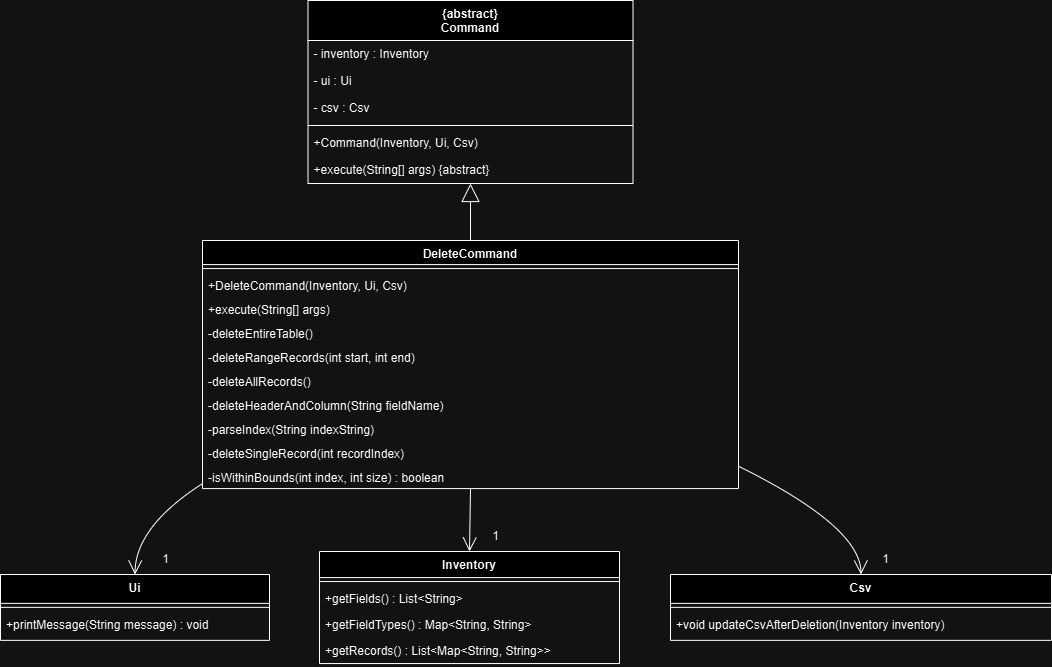

The diagram above was exported from draw.io. Its source (the exported page's mxGraphModel, read from the mxfile embedded in the PNG):
<mxGraphModel dx="2041" dy="983" grid="1" gridSize="10" guides="1" tooltips="1" connect="1" arrows="1" fold="1" page="1" pageScale="1" pageWidth="850" pageHeight="1100" math="0" shadow="0">
  <root>
    <mxCell id="0" />
    <mxCell id="1" parent="0" />
    <mxCell id="51YyqelNCjIZmRTpBi9S-1" value="{abstract}&#10;Command" style="swimlane;fontStyle=1;align=center;verticalAlign=top;childLayout=stackLayout;horizontal=1;startSize=40;horizontalStack=0;resizeParent=1;resizeParentMax=0;resizeLast=0;collapsible=0;marginBottom=0;" vertex="1" parent="1">
      <mxGeometry x="327.5" width="325" height="183" as="geometry" />
    </mxCell>
    <mxCell id="51YyqelNCjIZmRTpBi9S-2" value="- inventory : Inventory " style="text;strokeColor=none;fillColor=none;align=left;verticalAlign=top;spacingLeft=4;spacingRight=4;overflow=hidden;rotatable=0;points=[[0,0.5],[1,0.5]];portConstraint=eastwest;" vertex="1" parent="51YyqelNCjIZmRTpBi9S-1">
      <mxGeometry y="40" width="325" height="27" as="geometry" />
    </mxCell>
    <mxCell id="51YyqelNCjIZmRTpBi9S-3" value="- ui : Ui" style="text;strokeColor=none;fillColor=none;align=left;verticalAlign=top;spacingLeft=4;spacingRight=4;overflow=hidden;rotatable=0;points=[[0,0.5],[1,0.5]];portConstraint=eastwest;" vertex="1" parent="51YyqelNCjIZmRTpBi9S-1">
      <mxGeometry y="67" width="325" height="27" as="geometry" />
    </mxCell>
    <mxCell id="51YyqelNCjIZmRTpBi9S-4" value="- csv : Csv" style="text;strokeColor=none;fillColor=none;align=left;verticalAlign=top;spacingLeft=4;spacingRight=4;overflow=hidden;rotatable=0;points=[[0,0.5],[1,0.5]];portConstraint=eastwest;" vertex="1" parent="51YyqelNCjIZmRTpBi9S-1">
      <mxGeometry y="94" width="325" height="27" as="geometry" />
    </mxCell>
    <mxCell id="51YyqelNCjIZmRTpBi9S-5" style="line;strokeWidth=1;fillColor=none;align=left;verticalAlign=middle;spacingTop=-1;spacingLeft=3;spacingRight=3;rotatable=0;labelPosition=right;points=[];portConstraint=eastwest;strokeColor=inherit;" vertex="1" parent="51YyqelNCjIZmRTpBi9S-1">
      <mxGeometry y="121" width="325" height="8" as="geometry" />
    </mxCell>
    <mxCell id="51YyqelNCjIZmRTpBi9S-6" value="+Command(Inventory, Ui, Csv)" style="text;strokeColor=none;fillColor=none;align=left;verticalAlign=top;spacingLeft=4;spacingRight=4;overflow=hidden;rotatable=0;points=[[0,0.5],[1,0.5]];portConstraint=eastwest;" vertex="1" parent="51YyqelNCjIZmRTpBi9S-1">
      <mxGeometry y="129" width="325" height="27" as="geometry" />
    </mxCell>
    <mxCell id="51YyqelNCjIZmRTpBi9S-7" value="+execute(String[] args) {abstract}" style="text;strokeColor=none;fillColor=none;align=left;verticalAlign=top;spacingLeft=4;spacingRight=4;overflow=hidden;rotatable=0;points=[[0,0.5],[1,0.5]];portConstraint=eastwest;" vertex="1" parent="51YyqelNCjIZmRTpBi9S-1">
      <mxGeometry y="156" width="325" height="27" as="geometry" />
    </mxCell>
    <mxCell id="51YyqelNCjIZmRTpBi9S-8" value="DeleteCommand" style="swimlane;fontStyle=1;align=center;verticalAlign=top;childLayout=stackLayout;horizontal=1;startSize=24.068028041294642;horizontalStack=0;resizeParent=1;resizeParentMax=0;resizeLast=0;collapsible=0;marginBottom=0;" vertex="1" parent="1">
      <mxGeometry x="222" y="240" width="536" height="248.06802804129464" as="geometry" />
    </mxCell>
    <mxCell id="51YyqelNCjIZmRTpBi9S-9" style="line;strokeWidth=1;fillColor=none;align=left;verticalAlign=middle;spacingTop=-1;spacingLeft=3;spacingRight=3;rotatable=0;labelPosition=right;points=[];portConstraint=eastwest;strokeColor=inherit;" vertex="1" parent="51YyqelNCjIZmRTpBi9S-8">
      <mxGeometry y="24.068028041294642" width="536" height="8" as="geometry" />
    </mxCell>
    <mxCell id="51YyqelNCjIZmRTpBi9S-10" value="+DeleteCommand(Inventory, Ui, Csv)" style="text;strokeColor=none;fillColor=none;align=left;verticalAlign=top;spacingLeft=4;spacingRight=4;overflow=hidden;rotatable=0;points=[[0,0.5],[1,0.5]];portConstraint=eastwest;" vertex="1" parent="51YyqelNCjIZmRTpBi9S-8">
      <mxGeometry y="32.06802804129464" width="536" height="24" as="geometry" />
    </mxCell>
    <mxCell id="51YyqelNCjIZmRTpBi9S-11" value="+execute(String[] args)" style="text;strokeColor=none;fillColor=none;align=left;verticalAlign=top;spacingLeft=4;spacingRight=4;overflow=hidden;rotatable=0;points=[[0,0.5],[1,0.5]];portConstraint=eastwest;" vertex="1" parent="51YyqelNCjIZmRTpBi9S-8">
      <mxGeometry y="56.06802804129464" width="536" height="24" as="geometry" />
    </mxCell>
    <mxCell id="51YyqelNCjIZmRTpBi9S-12" value="-deleteEntireTable()" style="text;strokeColor=none;fillColor=none;align=left;verticalAlign=top;spacingLeft=4;spacingRight=4;overflow=hidden;rotatable=0;points=[[0,0.5],[1,0.5]];portConstraint=eastwest;" vertex="1" parent="51YyqelNCjIZmRTpBi9S-8">
      <mxGeometry y="80.06802804129464" width="536" height="24" as="geometry" />
    </mxCell>
    <mxCell id="51YyqelNCjIZmRTpBi9S-13" value="-deleteRangeRecords(int start, int end)" style="text;strokeColor=none;fillColor=none;align=left;verticalAlign=top;spacingLeft=4;spacingRight=4;overflow=hidden;rotatable=0;points=[[0,0.5],[1,0.5]];portConstraint=eastwest;" vertex="1" parent="51YyqelNCjIZmRTpBi9S-8">
      <mxGeometry y="104.06802804129464" width="536" height="24" as="geometry" />
    </mxCell>
    <mxCell id="51YyqelNCjIZmRTpBi9S-14" value="-deleteAllRecords()" style="text;strokeColor=none;fillColor=none;align=left;verticalAlign=top;spacingLeft=4;spacingRight=4;overflow=hidden;rotatable=0;points=[[0,0.5],[1,0.5]];portConstraint=eastwest;" vertex="1" parent="51YyqelNCjIZmRTpBi9S-8">
      <mxGeometry y="128.06802804129464" width="536" height="24" as="geometry" />
    </mxCell>
    <mxCell id="51YyqelNCjIZmRTpBi9S-15" value="-deleteHeaderAndColumn(String fieldName)" style="text;strokeColor=none;fillColor=none;align=left;verticalAlign=top;spacingLeft=4;spacingRight=4;overflow=hidden;rotatable=0;points=[[0,0.5],[1,0.5]];portConstraint=eastwest;" vertex="1" parent="51YyqelNCjIZmRTpBi9S-8">
      <mxGeometry y="152.06802804129464" width="536" height="24" as="geometry" />
    </mxCell>
    <mxCell id="51YyqelNCjIZmRTpBi9S-16" value="-parseIndex(String indexString)" style="text;strokeColor=none;fillColor=none;align=left;verticalAlign=top;spacingLeft=4;spacingRight=4;overflow=hidden;rotatable=0;points=[[0,0.5],[1,0.5]];portConstraint=eastwest;" vertex="1" parent="51YyqelNCjIZmRTpBi9S-8">
      <mxGeometry y="176.06802804129464" width="536" height="24" as="geometry" />
    </mxCell>
    <mxCell id="51YyqelNCjIZmRTpBi9S-17" value="-deleteSingleRecord(int recordIndex)" style="text;strokeColor=none;fillColor=none;align=left;verticalAlign=top;spacingLeft=4;spacingRight=4;overflow=hidden;rotatable=0;points=[[0,0.5],[1,0.5]];portConstraint=eastwest;" vertex="1" parent="51YyqelNCjIZmRTpBi9S-8">
      <mxGeometry y="200.06802804129464" width="536" height="24" as="geometry" />
    </mxCell>
    <mxCell id="51YyqelNCjIZmRTpBi9S-18" value="-isWithinBounds(int index, int size) : boolean" style="text;strokeColor=none;fillColor=none;align=left;verticalAlign=top;spacingLeft=4;spacingRight=4;overflow=hidden;rotatable=0;points=[[0,0.5],[1,0.5]];portConstraint=eastwest;" vertex="1" parent="51YyqelNCjIZmRTpBi9S-8">
      <mxGeometry y="224.06802804129464" width="536" height="24" as="geometry" />
    </mxCell>
    <mxCell id="51YyqelNCjIZmRTpBi9S-19" value="Ui" style="swimlane;fontStyle=1;align=center;verticalAlign=top;childLayout=stackLayout;horizontal=1;startSize=28.85714111328125;horizontalStack=0;resizeParent=1;resizeParentMax=0;resizeLast=0;collapsible=0;marginBottom=0;" vertex="1" parent="1">
      <mxGeometry x="20" y="574" width="269" height="65.85714111328124" as="geometry" />
    </mxCell>
    <mxCell id="51YyqelNCjIZmRTpBi9S-20" style="line;strokeWidth=1;fillColor=none;align=left;verticalAlign=middle;spacingTop=-1;spacingLeft=3;spacingRight=3;rotatable=0;labelPosition=right;points=[];portConstraint=eastwest;strokeColor=inherit;" vertex="1" parent="51YyqelNCjIZmRTpBi9S-19">
      <mxGeometry y="28.85714111328125" width="269" height="8" as="geometry" />
    </mxCell>
    <mxCell id="51YyqelNCjIZmRTpBi9S-21" value="+printMessage(String message) : void" style="text;strokeColor=none;fillColor=none;align=left;verticalAlign=top;spacingLeft=4;spacingRight=4;overflow=hidden;rotatable=0;points=[[0,0.5],[1,0.5]];portConstraint=eastwest;" vertex="1" parent="51YyqelNCjIZmRTpBi9S-19">
      <mxGeometry y="36.85714111328125" width="269" height="29" as="geometry" />
    </mxCell>
    <mxCell id="51YyqelNCjIZmRTpBi9S-22" value="Inventory" style="swimlane;fontStyle=1;align=center;verticalAlign=top;childLayout=stackLayout;horizontal=1;startSize=26.063491821289062;horizontalStack=0;resizeParent=1;resizeParentMax=0;resizeLast=0;collapsible=0;marginBottom=0;" vertex="1" parent="1">
      <mxGeometry x="339" y="551" width="300" height="112.06349182128906" as="geometry" />
    </mxCell>
    <mxCell id="51YyqelNCjIZmRTpBi9S-23" style="line;strokeWidth=1;fillColor=none;align=left;verticalAlign=middle;spacingTop=-1;spacingLeft=3;spacingRight=3;rotatable=0;labelPosition=right;points=[];portConstraint=eastwest;strokeColor=inherit;" vertex="1" parent="51YyqelNCjIZmRTpBi9S-22">
      <mxGeometry y="26.063491821289062" width="300" height="8" as="geometry" />
    </mxCell>
    <mxCell id="51YyqelNCjIZmRTpBi9S-24" value="+getFields() : List&lt;String&gt;" style="text;strokeColor=none;fillColor=none;align=left;verticalAlign=top;spacingLeft=4;spacingRight=4;overflow=hidden;rotatable=0;points=[[0,0.5],[1,0.5]];portConstraint=eastwest;" vertex="1" parent="51YyqelNCjIZmRTpBi9S-22">
      <mxGeometry y="34.06349182128906" width="300" height="26" as="geometry" />
    </mxCell>
    <mxCell id="51YyqelNCjIZmRTpBi9S-25" value="+getFieldTypes() : Map&lt;String, String&gt; " style="text;strokeColor=none;fillColor=none;align=left;verticalAlign=top;spacingLeft=4;spacingRight=4;overflow=hidden;rotatable=0;points=[[0,0.5],[1,0.5]];portConstraint=eastwest;" vertex="1" parent="51YyqelNCjIZmRTpBi9S-22">
      <mxGeometry y="60.06349182128906" width="300" height="26" as="geometry" />
    </mxCell>
    <mxCell id="51YyqelNCjIZmRTpBi9S-26" value="+getRecords() : List&lt;Map&lt;String, String&gt;&gt;" style="text;strokeColor=none;fillColor=none;align=left;verticalAlign=top;spacingLeft=4;spacingRight=4;overflow=hidden;rotatable=0;points=[[0,0.5],[1,0.5]];portConstraint=eastwest;" vertex="1" parent="51YyqelNCjIZmRTpBi9S-22">
      <mxGeometry y="86.06349182128906" width="300" height="26" as="geometry" />
    </mxCell>
    <mxCell id="51YyqelNCjIZmRTpBi9S-27" value="Csv" style="swimlane;fontStyle=1;align=center;verticalAlign=top;childLayout=stackLayout;horizontal=1;startSize=28.85714111328125;horizontalStack=0;resizeParent=1;resizeParentMax=0;resizeLast=0;collapsible=0;marginBottom=0;" vertex="1" parent="1">
      <mxGeometry x="690" y="574" width="381" height="65.85714111328124" as="geometry" />
    </mxCell>
    <mxCell id="51YyqelNCjIZmRTpBi9S-28" style="line;strokeWidth=1;fillColor=none;align=left;verticalAlign=middle;spacingTop=-1;spacingLeft=3;spacingRight=3;rotatable=0;labelPosition=right;points=[];portConstraint=eastwest;strokeColor=inherit;" vertex="1" parent="51YyqelNCjIZmRTpBi9S-27">
      <mxGeometry y="28.85714111328125" width="381" height="8" as="geometry" />
    </mxCell>
    <mxCell id="51YyqelNCjIZmRTpBi9S-29" value="+void updateCsvAfterDeletion(Inventory inventory)" style="text;strokeColor=none;fillColor=none;align=left;verticalAlign=top;spacingLeft=4;spacingRight=4;overflow=hidden;rotatable=0;points=[[0,0.5],[1,0.5]];portConstraint=eastwest;" vertex="1" parent="51YyqelNCjIZmRTpBi9S-27">
      <mxGeometry y="36.85714111328125" width="381" height="29" as="geometry" />
    </mxCell>
    <mxCell id="51YyqelNCjIZmRTpBi9S-30" value="" style="curved=1;startArrow=block;startSize=16;startFill=0;endArrow=none;exitX=0.5;exitY=1;entryX=0.5;entryY=0;rounded=0;" edge="1" parent="1" source="51YyqelNCjIZmRTpBi9S-1" target="51YyqelNCjIZmRTpBi9S-8">
      <mxGeometry relative="1" as="geometry">
        <Array as="points" />
      </mxGeometry>
    </mxCell>
    <mxCell id="51YyqelNCjIZmRTpBi9S-31" value="" style="curved=1;startArrow=none;endArrow=open;endSize=12;exitX=0;exitY=0.98;entryX=0.5;entryY=0;rounded=0;" edge="1" parent="1" source="51YyqelNCjIZmRTpBi9S-8" target="51YyqelNCjIZmRTpBi9S-19">
      <mxGeometry relative="1" as="geometry">
        <Array as="points">
          <mxPoint x="155" y="526" />
        </Array>
      </mxGeometry>
    </mxCell>
    <mxCell id="51YyqelNCjIZmRTpBi9S-32" value="" style="curved=1;startArrow=none;endArrow=open;endSize=12;exitX=0.5;exitY=1;entryX=0.5;entryY=0;rounded=0;" edge="1" parent="1" source="51YyqelNCjIZmRTpBi9S-8" target="51YyqelNCjIZmRTpBi9S-22">
      <mxGeometry relative="1" as="geometry">
        <Array as="points" />
      </mxGeometry>
    </mxCell>
    <mxCell id="51YyqelNCjIZmRTpBi9S-33" value="" style="curved=1;startArrow=none;endArrow=open;endSize=12;exitX=1;exitY=0.91;entryX=0.5;entryY=0;rounded=0;" edge="1" parent="1" source="51YyqelNCjIZmRTpBi9S-8" target="51YyqelNCjIZmRTpBi9S-27">
      <mxGeometry relative="1" as="geometry">
        <Array as="points">
          <mxPoint x="880" y="526" />
        </Array>
      </mxGeometry>
    </mxCell>
    <mxCell id="51YyqelNCjIZmRTpBi9S-34" value="1" style="text;html=1;align=center;verticalAlign=middle;resizable=0;points=[];autosize=1;strokeColor=none;fillColor=none;" vertex="1" parent="1">
      <mxGeometry x="170" y="544" width="30" height="30" as="geometry" />
    </mxCell>
    <mxCell id="51YyqelNCjIZmRTpBi9S-35" value="1" style="text;html=1;align=center;verticalAlign=middle;resizable=0;points=[];autosize=1;strokeColor=none;fillColor=none;" vertex="1" parent="1">
      <mxGeometry x="500" y="521" width="30" height="30" as="geometry" />
    </mxCell>
    <mxCell id="51YyqelNCjIZmRTpBi9S-36" value="1" style="text;html=1;align=center;verticalAlign=middle;resizable=0;points=[];autosize=1;strokeColor=none;fillColor=none;" vertex="1" parent="1">
      <mxGeometry x="890" y="544" width="30" height="30" as="geometry" />
    </mxCell>
  </root>
</mxGraphModel>